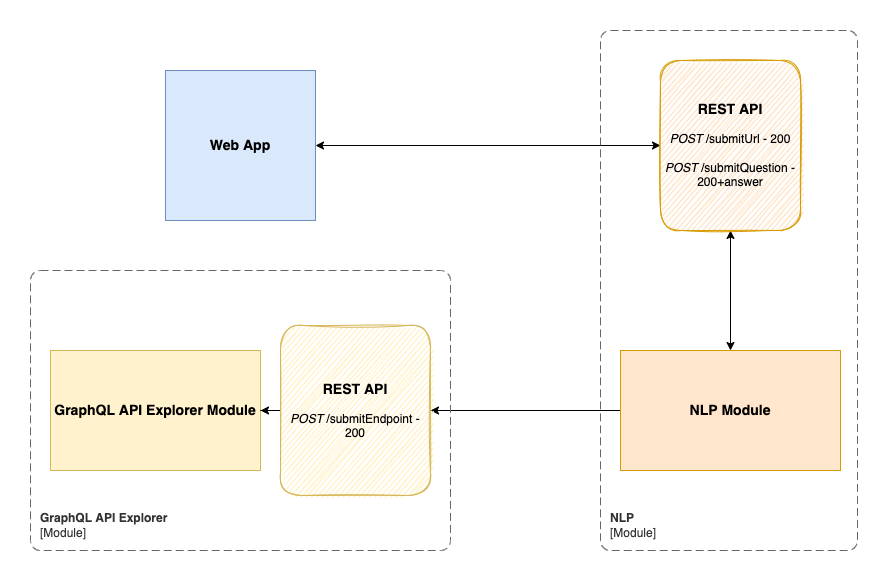

The diagram above was exported from draw.io. Its source (the exported page's mxGraphModel, read from the mxfile embedded in the PNG):
<mxGraphModel dx="1426" dy="801" grid="1" gridSize="10" guides="1" tooltips="1" connect="1" arrows="1" fold="1" page="1" pageScale="1" pageWidth="827" pageHeight="1169" math="0" shadow="0">
  <root>
    <mxCell id="0" />
    <mxCell id="1" parent="0" />
    <mxCell id="_ckRwi7ULGhk4CniDnpk-1" value="&lt;b&gt;&lt;font style=&quot;font-size: 14px&quot;&gt;GraphQL API Explorer Module&lt;/font&gt;&lt;/b&gt;" style="rounded=0;whiteSpace=wrap;html=1;glass=0;sketch=0;shadow=0;fillColor=#fff2cc;strokeColor=#d6b656;" vertex="1" parent="1">
      <mxGeometry x="20" y="320" width="210" height="120" as="geometry" />
    </mxCell>
    <mxCell id="_ckRwi7ULGhk4CniDnpk-8" style="edgeStyle=orthogonalEdgeStyle;rounded=0;orthogonalLoop=1;jettySize=auto;html=1;entryX=1;entryY=0.5;entryDx=0;entryDy=0;" edge="1" parent="1" source="_ckRwi7ULGhk4CniDnpk-2" target="_ckRwi7ULGhk4CniDnpk-5">
      <mxGeometry relative="1" as="geometry" />
    </mxCell>
    <mxCell id="_ckRwi7ULGhk4CniDnpk-37" style="edgeStyle=orthogonalEdgeStyle;rounded=0;orthogonalLoop=1;jettySize=auto;html=1;entryX=0.5;entryY=1;entryDx=0;entryDy=0;startArrow=classic;startFill=1;" edge="1" parent="1" source="_ckRwi7ULGhk4CniDnpk-2" target="_ckRwi7ULGhk4CniDnpk-7">
      <mxGeometry relative="1" as="geometry" />
    </mxCell>
    <mxCell id="_ckRwi7ULGhk4CniDnpk-2" value="&lt;b&gt;&lt;font style=&quot;font-size: 14px&quot;&gt;NLP Module&lt;/font&gt;&lt;/b&gt;" style="rounded=0;whiteSpace=wrap;html=1;fillColor=#ffe6cc;strokeColor=#d79b00;" vertex="1" parent="1">
      <mxGeometry x="590" y="320" width="220" height="120" as="geometry" />
    </mxCell>
    <mxCell id="_ckRwi7ULGhk4CniDnpk-36" style="edgeStyle=orthogonalEdgeStyle;rounded=0;orthogonalLoop=1;jettySize=auto;html=1;entryX=0;entryY=0.5;entryDx=0;entryDy=0;startArrow=classic;startFill=1;" edge="1" parent="1" source="_ckRwi7ULGhk4CniDnpk-4" target="_ckRwi7ULGhk4CniDnpk-7">
      <mxGeometry relative="1" as="geometry" />
    </mxCell>
    <mxCell id="_ckRwi7ULGhk4CniDnpk-4" value="&lt;b&gt;&lt;font style=&quot;font-size: 14px&quot;&gt;Web App&lt;/font&gt;&lt;/b&gt;" style="whiteSpace=wrap;html=1;aspect=fixed;fillColor=#dae8fc;strokeColor=#6c8ebf;" vertex="1" parent="1">
      <mxGeometry x="135" y="40" width="150" height="150" as="geometry" />
    </mxCell>
    <mxCell id="_ckRwi7ULGhk4CniDnpk-9" style="edgeStyle=orthogonalEdgeStyle;rounded=0;orthogonalLoop=1;jettySize=auto;html=1;entryX=1;entryY=0.5;entryDx=0;entryDy=0;" edge="1" parent="1" source="_ckRwi7ULGhk4CniDnpk-5" target="_ckRwi7ULGhk4CniDnpk-1">
      <mxGeometry relative="1" as="geometry" />
    </mxCell>
    <mxCell id="_ckRwi7ULGhk4CniDnpk-5" value="&lt;b&gt;&lt;font style=&quot;font-size: 14px&quot;&gt;REST API&lt;/font&gt;&lt;/b&gt;&lt;br&gt;&lt;br&gt;&lt;i&gt;POST&lt;/i&gt; /submitEndpoint - 200" style="rounded=1;whiteSpace=wrap;html=1;fillColor=#fff2cc;strokeColor=#d6b656;glass=0;sketch=1;shadow=0;" vertex="1" parent="1">
      <mxGeometry x="250" y="295" width="150" height="170" as="geometry" />
    </mxCell>
    <mxCell id="_ckRwi7ULGhk4CniDnpk-7" value="&lt;b&gt;&lt;font style=&quot;font-size: 14px&quot;&gt;REST API&lt;/font&gt;&lt;br&gt;&lt;/b&gt;&lt;br&gt;&lt;i&gt;POST&lt;/i&gt; /submitUrl - 200&lt;br&gt;&lt;br&gt;&lt;i&gt;POST&lt;/i&gt; /submitQuestion - 200+answer" style="rounded=1;whiteSpace=wrap;html=1;fillColor=#ffe6cc;strokeColor=#d79b00;glass=0;sketch=1;" vertex="1" parent="1">
      <mxGeometry x="630" y="30" width="140" height="170" as="geometry" />
    </mxCell>
    <object placeholders="1" c4Name="GraphQL API Explorer" c4Type="ContainerScopeBoundary" c4Application="Module" label="&lt;font style=&quot;font-size: 12px;&quot;&gt;&lt;b style=&quot;font-size: 12px;&quot;&gt;&lt;div style=&quot;text-align: left; font-size: 12px;&quot;&gt;%c4Name%&lt;/div&gt;&lt;/b&gt;&lt;/font&gt;&lt;div style=&quot;text-align: left; font-size: 12px;&quot;&gt;[%c4Application%]&lt;/div&gt;" id="_ckRwi7ULGhk4CniDnpk-34">
      <mxCell style="rounded=1;fontSize=12;whiteSpace=wrap;html=1;dashed=1;arcSize=20;fillColor=none;strokeColor=#666666;fontColor=#333333;labelBackgroundColor=none;align=left;verticalAlign=bottom;labelBorderColor=none;spacingTop=0;spacing=10;dashPattern=8 4;metaEdit=1;rotatable=0;perimeter=rectanglePerimeter;noLabel=0;labelPadding=0;allowArrows=0;connectable=0;expand=0;recursiveResize=0;editable=1;pointerEvents=0;absoluteArcSize=1;metaData={&quot;c4Type&quot;:{&quot;editable&quot;:false}};points=[[0.25,0,0],[0.5,0,0],[0.75,0,0],[1,0.25,0],[1,0.5,0],[1,0.75,0],[0.75,1,0],[0.5,1,0],[0.25,1,0],[0,0.75,0],[0,0.5,0],[0,0.25,0]];shadow=0;glass=0;sketch=0;" vertex="1" parent="1">
        <mxGeometry y="240" width="420" height="280" as="geometry" />
      </mxCell>
    </object>
    <object placeholders="1" c4Name="NLP" c4Type="ContainerScopeBoundary" c4Application="Module" label="&lt;font style=&quot;font-size: 12px;&quot;&gt;&lt;b style=&quot;font-size: 12px;&quot;&gt;&lt;div style=&quot;text-align: left; font-size: 12px;&quot;&gt;%c4Name%&lt;/div&gt;&lt;/b&gt;&lt;/font&gt;&lt;div style=&quot;text-align: left; font-size: 12px;&quot;&gt;[%c4Application%]&lt;/div&gt;" id="_ckRwi7ULGhk4CniDnpk-35">
      <mxCell style="rounded=1;fontSize=12;whiteSpace=wrap;html=1;dashed=1;arcSize=20;fillColor=none;strokeColor=#666666;fontColor=#333333;labelBackgroundColor=none;align=left;verticalAlign=bottom;labelBorderColor=none;spacingTop=0;spacing=10;dashPattern=8 4;metaEdit=1;rotatable=0;perimeter=rectanglePerimeter;noLabel=0;labelPadding=0;allowArrows=0;connectable=0;expand=0;recursiveResize=0;editable=1;pointerEvents=0;absoluteArcSize=1;metaData={&quot;c4Type&quot;:{&quot;editable&quot;:false}};points=[[0.25,0,0],[0.5,0,0],[0.75,0,0],[1,0.25,0],[1,0.5,0],[1,0.75,0],[0.75,1,0],[0.5,1,0],[0.25,1,0],[0,0.75,0],[0,0.5,0],[0,0.25,0]];shadow=0;glass=0;sketch=0;" vertex="1" parent="1">
        <mxGeometry x="570" width="257" height="520" as="geometry" />
      </mxCell>
    </object>
  </root>
</mxGraphModel>